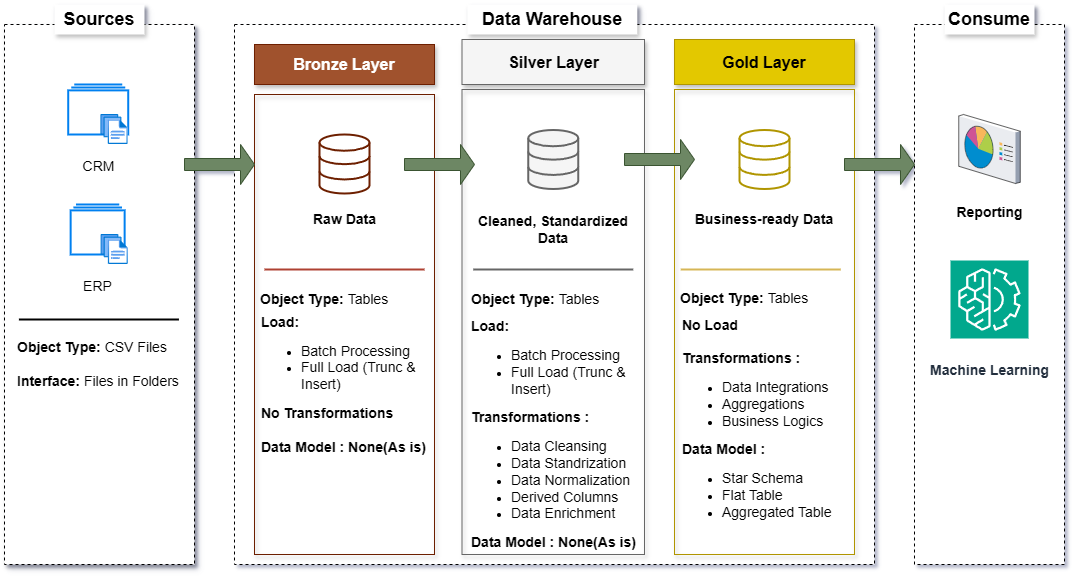

The diagram above was exported from draw.io. Its source (the exported page's mxGraphModel, read from the mxfile embedded in the PNG):
<mxGraphModel dx="2037" dy="1110" grid="1" gridSize="10" guides="1" tooltips="1" connect="1" arrows="1" fold="1" page="1" pageScale="1" pageWidth="1700" pageHeight="1100" math="0" shadow="1">
  <root>
    <mxCell id="0" />
    <mxCell id="1" parent="0" />
    <mxCell id="CxzaHtjDc2iIl0NbrNi8-1" parent="1" style="rounded=0;whiteSpace=wrap;html=1;dashed=1;shadow=1;" value="" vertex="1">
      <mxGeometry height="540" width="190" x="320" y="230" as="geometry" />
    </mxCell>
    <mxCell id="CxzaHtjDc2iIl0NbrNi8-2" parent="1" style="rounded=0;whiteSpace=wrap;html=1;strokeColor=none;shadow=1;" value="&lt;font style=&quot;font-size: 18px;&quot;&gt;&lt;b&gt;Sources&lt;/b&gt;&lt;/font&gt;" vertex="1">
      <mxGeometry height="30" width="90" x="370" y="210" as="geometry" />
    </mxCell>
    <mxCell id="CxzaHtjDc2iIl0NbrNi8-6" parent="1" style="rounded=0;whiteSpace=wrap;html=1;dashed=1;" value="" vertex="1">
      <mxGeometry height="540" width="640" x="550" y="230" as="geometry" />
    </mxCell>
    <mxCell id="CxzaHtjDc2iIl0NbrNi8-7" parent="1" style="rounded=0;whiteSpace=wrap;html=1;strokeColor=none;shadow=1;" value="&lt;font style=&quot;font-size: 18px;&quot;&gt;&lt;b&gt;Data Warehouse&lt;/b&gt;&lt;/font&gt;" vertex="1">
      <mxGeometry height="30" width="170" x="782.81" y="210" as="geometry" />
    </mxCell>
    <mxCell id="CxzaHtjDc2iIl0NbrNi8-10" parent="1" style="rounded=0;whiteSpace=wrap;html=1;dashed=1;shadow=0;" value="" vertex="1">
      <mxGeometry height="540" width="150" x="1230" y="230" as="geometry" />
    </mxCell>
    <mxCell id="CxzaHtjDc2iIl0NbrNi8-12" parent="1" style="rounded=0;whiteSpace=wrap;html=1;strokeColor=none;shadow=1;" value="&lt;font style=&quot;font-size: 18px;&quot;&gt;&lt;b&gt;Consume&lt;/b&gt;&lt;/font&gt;" vertex="1">
      <mxGeometry height="30" width="90" x="1260" y="210" as="geometry" />
    </mxCell>
    <mxCell id="CxzaHtjDc2iIl0NbrNi8-13" parent="1" style="rounded=0;whiteSpace=wrap;html=1;fillColor=#a0522d;fontColor=#ffffff;strokeColor=#6D1F00;shadow=1;" value="&lt;font style=&quot;font-size: 16px;&quot;&gt;&lt;b&gt;Bronze Layer&lt;/b&gt;&lt;/font&gt;" vertex="1">
      <mxGeometry height="40" width="180" x="570" y="250" as="geometry" />
    </mxCell>
    <mxCell id="CxzaHtjDc2iIl0NbrNi8-17" parent="1" style="rounded=0;whiteSpace=wrap;html=1;fillColor=none;fontColor=#ffffff;strokeColor=#6D1F00;shadow=1;" value="" vertex="1">
      <mxGeometry height="460" width="180" x="570" y="300" as="geometry" />
    </mxCell>
    <mxCell id="CxzaHtjDc2iIl0NbrNi8-18" parent="1" style="rounded=0;whiteSpace=wrap;html=1;shadow=1;fillColor=#f5f5f5;gradientColor=none;strokeColor=#666666;" value="&lt;font style=&quot;font-size: 16px;&quot;&gt;&lt;b&gt;Silver Layer&lt;/b&gt;&lt;/font&gt;" vertex="1">
      <mxGeometry height="45" width="182.5" x="777.5" y="245" as="geometry" />
    </mxCell>
    <mxCell id="CxzaHtjDc2iIl0NbrNi8-19" parent="1" style="rounded=0;whiteSpace=wrap;html=1;fillColor=#e3c800;strokeColor=#B09500;shadow=1;fontColor=#000000;" value="&lt;font style=&quot;font-size: 16px;&quot;&gt;&lt;b&gt;Gold Layer&lt;/b&gt;&lt;/font&gt;" vertex="1">
      <mxGeometry height="45" width="180" x="990" y="245" as="geometry" />
    </mxCell>
    <mxCell id="CxzaHtjDc2iIl0NbrNi8-20" parent="1" style="rounded=0;whiteSpace=wrap;html=1;fillColor=none;strokeColor=#666666;shadow=1;gradientColor=#b3b3b3;" value="" vertex="1">
      <mxGeometry height="465" width="182.5" x="777.5" y="295" as="geometry" />
    </mxCell>
    <mxCell id="CxzaHtjDc2iIl0NbrNi8-21" parent="1" style="rounded=0;whiteSpace=wrap;html=1;fillColor=none;strokeColor=#B09500;shadow=1;fontColor=#000000;" value="" vertex="1">
      <mxGeometry height="465" width="180" x="990" y="295" as="geometry" />
    </mxCell>
    <mxCell id="CxzaHtjDc2iIl0NbrNi8-22" parent="1" style="html=1;verticalLabelPosition=bottom;align=center;labelBackgroundColor=#ffffff;verticalAlign=top;strokeWidth=2;strokeColor=#0080F0;shadow=0;dashed=0;shape=mxgraph.ios7.icons.folders;" value="&lt;div&gt;&lt;font style=&quot;font-size: 14px;&quot;&gt;&lt;br&gt;&lt;/font&gt;&lt;/div&gt;&lt;font style=&quot;font-size: 14px;&quot;&gt;CRM&lt;/font&gt;" vertex="1">
      <mxGeometry height="50" width="60" x="383.72" y="290" as="geometry" />
    </mxCell>
    <mxCell id="CxzaHtjDc2iIl0NbrNi8-23" parent="1" style="image;aspect=fixed;html=1;points=[];align=center;fontSize=12;image=img/lib/azure2/general/Files.svg;" value="" vertex="1">
      <mxGeometry height="30" width="27.43" x="416.28999999999996" y="320" as="geometry" />
    </mxCell>
    <mxCell id="CxzaHtjDc2iIl0NbrNi8-25" parent="1" style="html=1;verticalLabelPosition=bottom;align=center;labelBackgroundColor=#ffffff;verticalAlign=top;strokeWidth=2;strokeColor=#0080F0;shadow=0;dashed=0;shape=mxgraph.ios7.icons.folders;" value="&lt;div&gt;&lt;font style=&quot;font-size: 14px;&quot;&gt;&lt;br&gt;&lt;/font&gt;&lt;/div&gt;&lt;div&gt;&lt;font style=&quot;font-size: 14px;&quot;&gt;ERP&lt;/font&gt;&lt;/div&gt;" vertex="1">
      <mxGeometry height="50" width="54" x="386.14" y="410" as="geometry" />
    </mxCell>
    <mxCell id="CxzaHtjDc2iIl0NbrNi8-26" parent="1" style="image;aspect=fixed;html=1;points=[];align=center;fontSize=12;image=img/lib/azure2/general/Files.svg;" value="" vertex="1">
      <mxGeometry height="30" width="27.43" x="416.43" y="440" as="geometry" />
    </mxCell>
    <mxCell id="CxzaHtjDc2iIl0NbrNi8-29" parent="1" style="text;html=1;whiteSpace=wrap;strokeColor=none;fillColor=none;align=left;verticalAlign=middle;rounded=0;" value="&lt;font style=&quot;font-size: 14px;&quot;&gt;&lt;b&gt;Object Type:&lt;/b&gt; CSV Files&lt;/font&gt;&lt;div&gt;&lt;font style=&quot;font-size: 14px;&quot;&gt;&lt;br&gt;&lt;/font&gt;&lt;div&gt;&lt;font style=&quot;font-size: 14px;&quot;&gt;&lt;b&gt;Interface:&lt;/b&gt; Files in Folders&lt;/font&gt;&lt;/div&gt;&lt;/div&gt;" vertex="1">
      <mxGeometry height="60" width="165" x="330.64" y="540" as="geometry" />
    </mxCell>
    <mxCell id="CxzaHtjDc2iIl0NbrNi8-31" parent="1" style="line;strokeWidth=2;html=1;" value="" vertex="1">
      <mxGeometry height="10" width="160" x="334.42" y="520" as="geometry" />
    </mxCell>
    <mxCell id="CxzaHtjDc2iIl0NbrNi8-33" parent="1" style="html=1;verticalLabelPosition=bottom;align=center;labelBackgroundColor=#ffffff;verticalAlign=top;strokeWidth=2;strokeColor=#6D1F00;shadow=0;dashed=0;shape=mxgraph.ios7.icons.data;fillColor=none;fontColor=#ffffff;gradientColor=none;" value="" vertex="1">
      <mxGeometry height="59" width="50" x="635" y="340" as="geometry" />
    </mxCell>
    <mxCell id="CxzaHtjDc2iIl0NbrNi8-34" parent="1" style="html=1;verticalLabelPosition=bottom;align=center;labelBackgroundColor=#ffffff;verticalAlign=top;strokeWidth=2;strokeColor=#666666;shadow=0;dashed=0;shape=mxgraph.ios7.icons.data;fillColor=#f5f5f5;gradientColor=none;" value="" vertex="1">
      <mxGeometry height="59" width="50" x="843.75" y="335.5" as="geometry" />
    </mxCell>
    <mxCell id="CxzaHtjDc2iIl0NbrNi8-35" parent="1" style="html=1;verticalLabelPosition=bottom;align=center;labelBackgroundColor=#ffffff;verticalAlign=top;strokeWidth=2;strokeColor=#B09500;shadow=0;dashed=0;shape=mxgraph.ios7.icons.data;fillColor=none;fontColor=#000000;" value="" vertex="1">
      <mxGeometry height="59" width="50" x="1055" y="335.5" as="geometry" />
    </mxCell>
    <mxCell id="CxzaHtjDc2iIl0NbrNi8-36" parent="1" style="shape=singleArrow;whiteSpace=wrap;html=1;fillColor=#6d8764;fontColor=#ffffff;strokeColor=#3A5431;" value="" vertex="1">
      <mxGeometry height="40" width="70" x="500" y="350" as="geometry" />
    </mxCell>
    <mxCell id="CxzaHtjDc2iIl0NbrNi8-41" parent="1" style="shape=singleArrow;whiteSpace=wrap;html=1;fillColor=#6d8764;fontColor=#ffffff;strokeColor=#3A5431;" value="" vertex="1">
      <mxGeometry height="40" width="70" x="720" y="350" as="geometry" />
    </mxCell>
    <mxCell id="CxzaHtjDc2iIl0NbrNi8-42" parent="1" style="shape=singleArrow;whiteSpace=wrap;html=1;fillColor=#6d8764;fontColor=#ffffff;strokeColor=#3A5431;" value="" vertex="1">
      <mxGeometry height="40" width="70" x="940" y="345" as="geometry" />
    </mxCell>
    <mxCell id="CxzaHtjDc2iIl0NbrNi8-43" parent="1" style="shape=singleArrow;whiteSpace=wrap;html=1;fillColor=#6d8764;fontColor=#ffffff;strokeColor=#3A5431;" value="" vertex="1">
      <mxGeometry height="40" width="70" x="1160" y="350" as="geometry" />
    </mxCell>
    <mxCell id="CxzaHtjDc2iIl0NbrNi8-45" parent="1" style="text;html=1;whiteSpace=wrap;strokeColor=none;fillColor=none;align=center;verticalAlign=middle;rounded=0;" value="&lt;span style=&quot;font-size: 14px;&quot;&gt;&lt;b&gt;Raw Data&lt;/b&gt;&lt;/span&gt;" vertex="1">
      <mxGeometry height="30" width="75" x="622.5" y="410" as="geometry" />
    </mxCell>
    <mxCell id="CxzaHtjDc2iIl0NbrNi8-46" parent="1" style="text;html=1;whiteSpace=wrap;strokeColor=none;fillColor=none;align=center;verticalAlign=middle;rounded=0;" value="&lt;span style=&quot;font-size: 14px;&quot;&gt;&lt;b&gt;Cleaned, Standardized Data&lt;/b&gt;&lt;/span&gt;" vertex="1">
      <mxGeometry height="50" width="168.12" x="784.69" y="410" as="geometry" />
    </mxCell>
    <mxCell id="CxzaHtjDc2iIl0NbrNi8-47" parent="1" style="text;html=1;whiteSpace=wrap;strokeColor=none;fillColor=none;align=center;verticalAlign=middle;rounded=0;" value="&lt;span style=&quot;font-size: 14px;&quot;&gt;&lt;b&gt;Business-ready Data&lt;/b&gt;&lt;/span&gt;" vertex="1">
      <mxGeometry height="30" width="167.5" x="996.25" y="410" as="geometry" />
    </mxCell>
    <mxCell id="CxzaHtjDc2iIl0NbrNi8-48" parent="1" style="line;strokeWidth=2;html=1;fillColor=#fad9d5;strokeColor=#ae4132;" value="" vertex="1">
      <mxGeometry height="10" width="160" x="580" y="470" as="geometry" />
    </mxCell>
    <mxCell id="CxzaHtjDc2iIl0NbrNi8-49" parent="1" style="line;strokeWidth=2;html=1;fillColor=#f5f5f5;strokeColor=#666666;gradientColor=#b3b3b3;" value="" vertex="1">
      <mxGeometry height="10" width="160" x="788.75" y="470" as="geometry" />
    </mxCell>
    <mxCell id="CxzaHtjDc2iIl0NbrNi8-50" parent="1" style="line;strokeWidth=2;html=1;fillColor=#fff2cc;gradientColor=#ffd966;strokeColor=#d6b656;" value="" vertex="1">
      <mxGeometry height="10" width="160" x="996.25" y="470" as="geometry" />
    </mxCell>
    <mxCell id="CxzaHtjDc2iIl0NbrNi8-51" parent="1" style="text;html=1;whiteSpace=wrap;strokeColor=none;fillColor=none;align=left;verticalAlign=middle;rounded=0;" value="&lt;span style=&quot;font-size: 14px;&quot;&gt;&lt;b&gt;Object Type: &lt;/b&gt;Tables&lt;/span&gt;" vertex="1">
      <mxGeometry height="30" width="136.25" x="573.75" y="490" as="geometry" />
    </mxCell>
    <mxCell id="CxzaHtjDc2iIl0NbrNi8-52" parent="1" style="text;html=1;whiteSpace=wrap;strokeColor=none;fillColor=none;align=left;verticalAlign=middle;rounded=0;" value="&lt;div&gt;&lt;span style=&quot;font-size: 14px;&quot;&gt;&lt;b&gt;Load:&lt;/b&gt;&lt;/span&gt;&lt;/div&gt;&lt;div&gt;&lt;ul&gt;&lt;li&gt;&lt;span style=&quot;font-size: 14px;&quot;&gt;Batch Processing&lt;/span&gt;&lt;/li&gt;&lt;li&gt;&lt;span style=&quot;font-size: 14px;&quot;&gt;Full Load (Trunc &amp;amp; Insert)&lt;/span&gt;&lt;/li&gt;&lt;/ul&gt;&lt;span style=&quot;font-size: 14px; background-color: transparent; color: light-dark(rgb(0, 0, 0), rgb(255, 255, 255));&quot;&gt;&lt;b&gt;No Transformations&lt;/b&gt;&lt;/span&gt;&lt;/div&gt;&lt;div&gt;&lt;span style=&quot;font-size: 14px;&quot;&gt;&lt;br&gt;&lt;/span&gt;&lt;span style=&quot;font-size: 14px; background-color: transparent; color: light-dark(rgb(0, 0, 0), rgb(255, 255, 255));&quot;&gt;&lt;b&gt;Data Model : None(As is)&lt;/b&gt;&lt;/span&gt;&lt;/div&gt;" vertex="1">
      <mxGeometry height="100" width="170" x="575" y="540" as="geometry" />
    </mxCell>
    <mxCell id="CxzaHtjDc2iIl0NbrNi8-55" parent="1" style="text;html=1;whiteSpace=wrap;strokeColor=none;fillColor=none;align=left;verticalAlign=middle;rounded=0;" value="&lt;span style=&quot;font-size: 14px;&quot;&gt;&lt;b&gt;Object Type: &lt;/b&gt;Tables&lt;/span&gt;" vertex="1">
      <mxGeometry height="30" width="135.31" x="784.69" y="490" as="geometry" />
    </mxCell>
    <mxCell id="CxzaHtjDc2iIl0NbrNi8-56" parent="1" style="text;html=1;whiteSpace=wrap;strokeColor=none;fillColor=none;align=left;verticalAlign=middle;rounded=0;" value="&lt;div&gt;&lt;span style=&quot;font-size: 14px;&quot;&gt;&lt;b&gt;Load:&lt;/b&gt;&lt;/span&gt;&lt;/div&gt;&lt;div&gt;&lt;ul&gt;&lt;li&gt;&lt;span style=&quot;font-size: 14px;&quot;&gt;Batch Processing&lt;/span&gt;&lt;/li&gt;&lt;li&gt;&lt;span style=&quot;font-size: 14px;&quot;&gt;Full Load (Trunc &amp;amp; Insert)&lt;/span&gt;&lt;/li&gt;&lt;/ul&gt;&lt;div&gt;&lt;span style=&quot;font-size: 14px; background-color: transparent; color: light-dark(rgb(0, 0, 0), rgb(255, 255, 255));&quot;&gt;&lt;b&gt;Transformations :&lt;/b&gt;&lt;/span&gt;&lt;/div&gt;&lt;div&gt;&lt;ul&gt;&lt;li&gt;&lt;span style=&quot;font-size: 14px;&quot;&gt;Data Cleansing&lt;/span&gt;&lt;/li&gt;&lt;li&gt;&lt;span style=&quot;font-size: 14px;&quot;&gt;Data Standrization&lt;/span&gt;&lt;/li&gt;&lt;li&gt;&lt;span style=&quot;font-size: 14px;&quot;&gt;Data Normalization&lt;/span&gt;&lt;/li&gt;&lt;li&gt;&lt;span style=&quot;font-size: 14px;&quot;&gt;Derived Columns&lt;/span&gt;&lt;/li&gt;&lt;li&gt;&lt;span style=&quot;font-size: 14px;&quot;&gt;Data Enrichment&lt;/span&gt;&lt;/li&gt;&lt;/ul&gt;&lt;/div&gt;&lt;/div&gt;&lt;div&gt;&lt;span style=&quot;font-size: 14px; background-color: transparent; color: light-dark(rgb(0, 0, 0), rgb(255, 255, 255));&quot;&gt;&lt;b&gt;Data Model : None(As is)&lt;/b&gt;&lt;/span&gt;&lt;/div&gt;" vertex="1">
      <mxGeometry height="100" width="170" x="785" y="590" as="geometry" />
    </mxCell>
    <mxCell id="CxzaHtjDc2iIl0NbrNi8-57" parent="1" style="text;html=1;whiteSpace=wrap;strokeColor=none;fillColor=none;align=left;verticalAlign=middle;rounded=0;" value="&lt;div&gt;&lt;span style=&quot;font-size: 14px;&quot;&gt;&lt;b&gt;No Load&lt;/b&gt;&lt;/span&gt;&lt;/div&gt;&lt;div&gt;&lt;span style=&quot;font-size: 14px;&quot;&gt;&lt;b&gt;&lt;br&gt;&lt;/b&gt;&lt;/span&gt;&lt;/div&gt;&lt;div&gt;&lt;span style=&quot;font-size: 14px; background-color: transparent; color: light-dark(rgb(0, 0, 0), rgb(255, 255, 255));&quot;&gt;&lt;b&gt;Transformations :&lt;/b&gt;&lt;/span&gt;&lt;/div&gt;&lt;div&gt;&lt;ul&gt;&lt;li&gt;&lt;span style=&quot;font-size: 14px;&quot;&gt;Data Integrations&lt;/span&gt;&lt;/li&gt;&lt;li&gt;&lt;span style=&quot;font-size: 14px;&quot;&gt;Aggregations&lt;/span&gt;&lt;/li&gt;&lt;li&gt;&lt;span style=&quot;font-size: 14px;&quot;&gt;Business Logics&lt;/span&gt;&lt;/li&gt;&lt;/ul&gt;&lt;/div&gt;&lt;div&gt;&lt;span style=&quot;font-size: 14px; background-color: transparent; color: light-dark(rgb(0, 0, 0), rgb(255, 255, 255));&quot;&gt;&lt;b&gt;Data Model :&amp;nbsp;&lt;/b&gt;&lt;/span&gt;&lt;ul&gt;&lt;li&gt;&lt;span style=&quot;font-size: 14px;&quot;&gt;Star Schema&lt;/span&gt;&lt;/li&gt;&lt;li&gt;&lt;span style=&quot;font-size: 14px;&quot;&gt;Flat Table&lt;/span&gt;&lt;/li&gt;&lt;li&gt;&lt;span style=&quot;font-size: 14px;&quot;&gt;Aggregated Table&lt;/span&gt;&lt;/li&gt;&lt;/ul&gt;&lt;/div&gt;" vertex="1">
      <mxGeometry height="100" width="170" x="996.25" y="580" as="geometry" />
    </mxCell>
    <mxCell id="CxzaHtjDc2iIl0NbrNi8-58" parent="1" style="text;html=1;whiteSpace=wrap;strokeColor=none;fillColor=none;align=left;verticalAlign=middle;rounded=0;" value="&lt;span style=&quot;font-size: 14px;&quot;&gt;&lt;b&gt;Object Type: &lt;/b&gt;Tables&lt;/span&gt;" vertex="1">
      <mxGeometry height="32.5" width="146.25" x="993.75" y="487.5" as="geometry" />
    </mxCell>
    <mxCell id="CxzaHtjDc2iIl0NbrNi8-59" parent="1" style="verticalLabelPosition=bottom;sketch=0;aspect=fixed;html=1;verticalAlign=top;strokeColor=none;align=center;outlineConnect=0;shape=mxgraph.citrix.reporting;" value="&lt;div&gt;&lt;br&gt;&lt;/div&gt;&lt;div&gt;&lt;b&gt;&lt;font style=&quot;font-size: 14px;&quot;&gt;Reporting&lt;/font&gt;&lt;/b&gt;&lt;/div&gt;" vertex="1">
      <mxGeometry height="69" width="61.5" x="1274.25" y="320" as="geometry" />
    </mxCell>
    <mxCell id="CxzaHtjDc2iIl0NbrNi8-60" parent="1" style="sketch=0;points=[[0,0,0],[0.25,0,0],[0.5,0,0],[0.75,0,0],[1,0,0],[0,1,0],[0.25,1,0],[0.5,1,0],[0.75,1,0],[1,1,0],[0,0.25,0],[0,0.5,0],[0,0.75,0],[1,0.25,0],[1,0.5,0],[1,0.75,0]];outlineConnect=0;fontColor=#232F3E;fillColor=#01A88D;strokeColor=#ffffff;dashed=0;verticalLabelPosition=bottom;verticalAlign=top;align=center;html=1;fontSize=12;fontStyle=0;aspect=fixed;shape=mxgraph.aws4.resourceIcon;resIcon=mxgraph.aws4.machine_learning;" value="&lt;div&gt;&lt;b&gt;&lt;font style=&quot;font-size: 14px;&quot;&gt;&lt;br&gt;&lt;/font&gt;&lt;/b&gt;&lt;/div&gt;&lt;div&gt;&lt;b&gt;&lt;font style=&quot;font-size: 14px;&quot;&gt;Machine Learning&lt;/font&gt;&lt;/b&gt;&lt;/div&gt;" vertex="1">
      <mxGeometry height="78" width="78" x="1266" y="466" as="geometry" />
    </mxCell>
  </root>
</mxGraphModel>